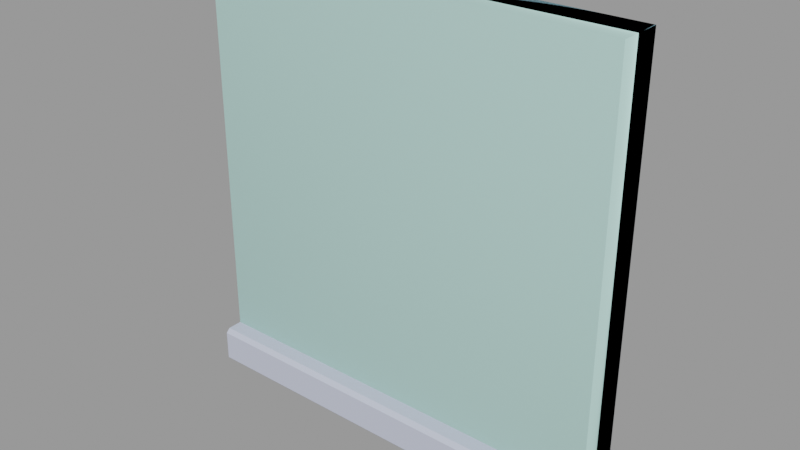 # Source: window2.blend  (saved by Blender 2.93.21; exported with 4.5.12 LTS)
import bpy
from mathutils import Matrix  # noqa: F401  (used for matrix-valued properties, if any)

bpy.ops.wm.read_factory_settings(use_empty=True)
scene = bpy.context.scene
scene.name = 'window2.qc'

# ---- collections
col_window2 = bpy.data.collections.new('window2'); scene.collection.children.link(col_window2)

# ---- materials (node trees are filled in below, after node groups)
mat_window1 = bpy.data.materials.new('window1')
mat_window1.use_transparent_shadow = False
mat_window1.diffuse_color = (0.5456, 0.5843, 0.7273, 1.0)
mat_phy = bpy.data.materials.new('  phy')
mat_phy.use_transparent_shadow = False
mat_phy.diffuse_color = (0.6054, 0.9525, 0.8862, 1.0)

# ---- material node trees

# ---- meshes
me_window2 = bpy.data.meshes.new('window2')
me_window2.from_pydata([(27.0, 2e-06, -28.5), (27.0, -7.876, -28.5), (-27.0, 0.0, -28.5), (-27.0, -7.876, -28.5), (27.0, -3.248, -23.81), (24.0, -3.249, -23.81), (27.0, -7.595, -23.81), (-27.0, -7.595, -23.81), (24.0, -1.45, -23.81), (-24.0, -1.45, -23.81), (-24.0, -3.249, -23.81), (-27.0, -3.248, -23.81), (-0.75, -0.5203, -21.75), (-0.75, -0.7063, -21.75), (-0.75, -0.7063, 21.75), (-0.75, -0.5203, 21.75), (0.75, -0.7063, 21.75), (0.75, -0.7063, -21.75), (0.75, -0.5203, -21.75), (0.75, -0.5203, 21.75), (27.0, -8.125, -28.22), (-27.0, -8.125, -28.22), (24.0, -3.249, 24.0), (27.0, -3.249, 27.0), (-24.0, -3.249, 24.0), (-27.0, -3.249, 27.0), (21.75, -0.5203, 21.75), (21.75, -1.45, 21.75), (-21.75, -1.45, 21.75), (-21.75, -0.5203, 21.75), (-21.75, -0.5203, -21.75), (-21.0, -0.5203, -0.75), (-21.0, -0.5203, -21.0), (-1.5, -0.5203, -21.0), (-1.5, -0.5203, -0.75), (-1.5, -0.5203, 0.75), (-21.0, -0.5203, 0.75), (-21.0, -0.5203, 21.0), (-1.5, -0.5203, 21.0), (1.5, -0.5203, 0.75), (1.5, -0.5203, 21.0), (21.0, -0.5203, 21.0), (21.0, -0.5203, 0.75), (21.0, -0.5203, -0.75), (1.5, -0.5203, -0.75), (1.5, -0.5203, -21.0), (21.75, -0.5203, -21.75), (21.0, -0.5203, -21.0), (1.5, -0.2684, 21.0), (21.0, -0.2684, 21.0), (21.0, -0.2684, 0.75), (-21.0, -0.2684, 21.0), (-21.0, -0.2684, 0.75), (-27.0, -8.125, -24.34), (27.0, -8.125, -24.34), (1.5, -0.2684, -0.75), (21.0, -0.2684, -0.75), (1.5, -0.2684, 0.75), (-1.5, -0.2684, 0.75), (24.0, -1.45, 24.0), (21.75, -1.45, -21.75), (1.5, -0.2684, -21.0), (21.0, -0.2684, -21.0), (-24.0, -1.45, 24.0), (-1.5, -0.2684, 21.0), (-21.0, -0.2684, -0.75), (-21.0, -0.2684, -21.0), (27.0, 0.0, 27.0), (-1.5, -0.2684, -21.0), (-27.0, -2e-06, 27.0), (-1.5, -0.2684, -0.75), (-21.75, -1.45, -21.75)], [], [(0, 1, 2), (3, 2, 1), (4, 5, 6), (7, 6, 5), (8, 9, 10), (10, 5, 8), (10, 7, 5), (11, 7, 10), (12, 13, 14), (14, 15, 12), (16, 17, 18), (18, 19, 16), (3, 1, 20), (20, 21, 3), (5, 4, 22), (23, 22, 4), (22, 23, 24), (25, 24, 23), (25, 11, 24), (10, 24, 11), (19, 26, 27), (16, 19, 27), (14, 16, 27), (27, 28, 14), (28, 15, 14), (28, 29, 15), (29, 30, 31), (30, 32, 31), (30, 12, 32), (33, 32, 12), (34, 33, 12), (35, 34, 12), (34, 35, 31), (36, 31, 35), (31, 36, 29), (36, 37, 29), (37, 38, 29), (15, 29, 38), (15, 38, 35), (12, 15, 35), (39, 40, 19), (19, 40, 26), (41, 26, 40), (26, 41, 42), (26, 42, 43), (43, 42, 44), (39, 44, 42), (44, 39, 19), (19, 18, 44), (18, 45, 44), (18, 46, 45), (47, 45, 46), (43, 47, 46), (43, 46, 26), (40, 48, 41), (49, 41, 48), (49, 50, 41), (42, 41, 50), (51, 37, 52), (36, 52, 37), (53, 54, 7), (6, 7, 54), (44, 55, 43), (56, 43, 55), (57, 50, 48), (49, 48, 50), (52, 36, 58), (35, 58, 36), (22, 59, 5), (8, 5, 59), (46, 60, 26), (27, 26, 60), (45, 47, 61), (62, 61, 47), (56, 62, 43), (47, 43, 62), (48, 40, 57), (39, 57, 40), (14, 13, 16), (17, 16, 13), (63, 59, 24), (22, 24, 59), (61, 62, 55), (56, 55, 62), (58, 35, 64), (38, 64, 35), (65, 31, 66), (32, 66, 31), (54, 20, 6), (4, 6, 20), (20, 1, 4), (0, 4, 1), (0, 67, 4), (23, 4, 67), (64, 38, 51), (37, 51, 38), (66, 32, 68), (33, 68, 32), (53, 21, 54), (20, 54, 21), (25, 69, 11), (2, 11, 69), (2, 3, 11), (7, 11, 3), (3, 21, 7), (53, 7, 21), (66, 68, 65), (70, 65, 68), (68, 33, 70), (34, 70, 33), (25, 23, 69), (67, 69, 23), (24, 10, 63), (9, 63, 10), (52, 58, 51), (64, 51, 58), (70, 34, 65), (31, 65, 34), (29, 28, 30), (71, 30, 28), (39, 42, 57), (50, 57, 42), (55, 44, 61), (45, 61, 44), (12, 30, 71), (13, 12, 71), (17, 13, 71), (71, 60, 17), (60, 18, 17), (60, 46, 18), (60, 8, 27), (59, 27, 8), (27, 59, 28), (63, 28, 59), (63, 9, 28), (71, 28, 9), (9, 8, 71), (60, 71, 8)])
me_window2.polygons.foreach_set('use_smooth', [True] * 138)
_k = set([(0, 1), (1, 3), (1, 20), (2, 3), (2, 11), (3, 21), (4, 5), (4, 6), (4, 23), (4, 67), (5, 8), (5, 22), (6, 7), (6, 54), (7, 11), (7, 53), (8, 9), (8, 59), (9, 10), (9, 63), (10, 11), (10, 24), (11, 25), (12, 13), (12, 15), (12, 30), (13, 14), (13, 17), (14, 15), (14, 16), (15, 29), (16, 17), (16, 19), (17, 18), (18, 19), (18, 46), (19, 26), (20, 21), (20, 54), (21, 53), (22, 24), (22, 59), (23, 25), (23, 67), (23, 69), (24, 63), (25, 69), (26, 27), (26, 46), (27, 28), (27, 60), (28, 29), (28, 71), (29, 30), (30, 71), (31, 32), (31, 34), (31, 65), (32, 33), (32, 66), (33, 34), (33, 68), (34, 70), (35, 36), (35, 38), (35, 58), (36, 37), (36, 52), (37, 38), (37, 51), (38, 64), (39, 40), (39, 42), (39, 57), (40, 41), (40, 48), (41, 42), (41, 49), (42, 50), (43, 44), (43, 47), (43, 56), (44, 45), (44, 55), (45, 47), (45, 61), (46, 60), (47, 62), (48, 49), (48, 57), (49, 50), (50, 57), (51, 52), (51, 64), (52, 58), (53, 54), (55, 56), (55, 61), (56, 62), (58, 64), (59, 63), (60, 71), (61, 62), (65, 66), (65, 70), (66, 68), (68, 70)])
me_window2.attributes.new('sharp_edge', 'BOOLEAN', 'EDGE').data.foreach_set('value', [ (min(e.vertices), max(e.vertices)) in _k for e in me_window2.edges])
_uv = me_window2.uv_layers.new(name='UVMap')
_uv.uv.foreach_set('vector', [0.5282, 0.6277, 0.5282, 0.6673, 0.257, 0.6277, 0.257, 0.6673, 0.257, 0.6277, 0.5282, 0.6673, 0.5282, 0.7142, 0.513, 0.7142, 0.5282, 0.6924, 0.257, 0.6924, 0.5282, 0.6924, 0.513, 0.7142, 0.513, 0.7232, 0.2719, 0.7232, 0.2719, 0.7142, 0.2719, 0.7142, 0.513, 0.7142, 0.513, 0.7232, 0.2719, 0.7142, 0.257, 0.6924, 0.513, 0.7142, 0.257, 0.7142, 0.257, 0.6924, 0.2719, 0.7142, 0.389, 0.7421, 0.3897, 0.7421, 0.3897, 0.9253, 0.3897, 0.9253, 0.389, 0.9253, 0.389, 0.7421, 0.3956, 0.9253, 0.3956, 0.7421, 0.3963, 0.7421, 0.3963, 0.7421, 0.3963, 0.9253, 0.3956, 0.9253, 0.257, 0.6673, 0.5282, 0.6673, 0.5282, 0.6692, 0.5282, 0.6692, 0.257, 0.6692, 0.257, 0.6673, 0.513, 0.7142, 0.5282, 0.7142, 0.513, 0.9544, 0.5282, 0.9694, 0.513, 0.9544, 0.5282, 0.7142, 0.513, 0.9544, 0.5282, 0.9694, 0.2719, 0.9544, 0.257, 0.9694, 0.2719, 0.9544, 0.5282, 0.9694, 0.257, 0.9694, 0.257, 0.7142, 0.2719, 0.9544, 0.2719, 0.7142, 0.2719, 0.9544, 0.257, 0.7142, 0.3963, 0.9253, 0.4831, 0.9253, 0.482, 0.9291, 0.3957, 0.9261, 0.3963, 0.9253, 0.482, 0.9291, 0.3895, 0.9261, 0.3957, 0.9261, 0.482, 0.9291, 0.482, 0.9291, 0.3021, 0.9291, 0.3895, 0.9261, 0.3021, 0.9291, 0.389, 0.9253, 0.3895, 0.9261, 0.3021, 0.9291, 0.3021, 0.9253, 0.389, 0.9253, 0.3021, 0.9253, 0.3021, 0.7421, 0.3052, 0.8305, 0.3021, 0.7421, 0.3052, 0.7453, 0.3052, 0.8305, 0.3021, 0.7421, 0.389, 0.7421, 0.3052, 0.7453, 0.3859, 0.7453, 0.3052, 0.7453, 0.389, 0.7421, 0.3859, 0.8305, 0.3859, 0.7453, 0.389, 0.7421, 0.3859, 0.8369, 0.3859, 0.8305, 0.389, 0.7421, 0.3859, 0.8305, 0.3859, 0.8369, 0.3052, 0.8305, 0.3052, 0.8369, 0.3052, 0.8305, 0.3859, 0.8369, 0.3052, 0.8305, 0.3052, 0.8369, 0.3021, 0.9253, 0.3052, 0.8369, 0.3052, 0.9221, 0.3021, 0.9253, 0.3052, 0.9221, 0.3859, 0.9221, 0.3021, 0.9253, 0.389, 0.9253, 0.3021, 0.9253, 0.3859, 0.9221, 0.389, 0.9253, 0.3859, 0.9221, 0.3859, 0.8369, 0.389, 0.7421, 0.389, 0.9253, 0.3859, 0.8369, 0.3994, 0.8369, 0.3994, 0.9221, 0.3963, 0.9253, 0.3963, 0.9253, 0.3994, 0.9221, 0.4831, 0.9253, 0.48, 0.9221, 0.4831, 0.9253, 0.3994, 0.9221, 0.4831, 0.9253, 0.48, 0.9221, 0.48, 0.8369, 0.4831, 0.9253, 0.48, 0.8369, 0.48, 0.8305, 0.48, 0.8305, 0.48, 0.8369, 0.3994, 0.8305, 0.3994, 0.8369, 0.3994, 0.8305, 0.48, 0.8369, 0.3994, 0.8305, 0.3994, 0.8369, 0.3963, 0.9253, 0.3963, 0.9253, 0.3963, 0.7421, 0.3994, 0.8305, 0.3963, 0.7421, 0.3994, 0.7453, 0.3994, 0.8305, 0.3963, 0.7421, 0.4831, 0.7421, 0.3994, 0.7453, 0.48, 0.7453, 0.3994, 0.7453, 0.4831, 0.7421, 0.48, 0.8305, 0.48, 0.7453, 0.4831, 0.7421, 0.48, 0.8305, 0.4831, 0.7421, 0.4831, 0.9253, 0.3994, 0.9221, 0.4008, 0.9205, 0.48, 0.9221, 0.479, 0.9205, 0.48, 0.9221, 0.4008, 0.9205, 0.479, 0.9205, 0.479, 0.8383, 0.48, 0.9221, 0.48, 0.8369, 0.48, 0.9221, 0.479, 0.8383, 0.3063, 0.9205, 0.3052, 0.9221, 0.3063, 0.8383, 0.3052, 0.8369, 0.3063, 0.8383, 0.3052, 0.9221, 0.257, 0.6886, 0.5282, 0.6886, 0.257, 0.6924, 0.5282, 0.6924, 0.257, 0.6924, 0.5282, 0.6886, 0.3994, 0.8305, 0.4008, 0.8295, 0.48, 0.8305, 0.479, 0.8295, 0.48, 0.8305, 0.4008, 0.8295, 0.01535, 0.76, 0.1995, 0.76, 0.01535, 0.9861, 0.1995, 0.9861, 0.01535, 0.9861, 0.1995, 0.76, 0.3063, 0.8379, 0.3052, 0.8369, 0.385, 0.8379, 0.3859, 0.8369, 0.385, 0.8379, 0.3052, 0.8369, 0.5096, 0.9421, 0.5015, 0.9421, 0.5096, 0.726, 0.5015, 0.726, 0.5096, 0.726, 0.5015, 0.9421, 0.4831, 0.7421, 0.4867, 0.7421, 0.4831, 0.9253, 0.4867, 0.9253, 0.4831, 0.9253, 0.4867, 0.7421, 0.3994, 0.7453, 0.48, 0.7453, 0.4008, 0.7463, 0.479, 0.7463, 0.4008, 0.7463, 0.48, 0.7453, 0.479, 0.8294, 0.479, 0.7463, 0.48, 0.8305, 0.48, 0.7453, 0.48, 0.8305, 0.479, 0.7463, 0.4008, 0.9205, 0.3994, 0.9221, 0.4008, 0.8379, 0.3994, 0.8369, 0.4008, 0.8379, 0.3994, 0.9221, 0.3897, 0.9253, 0.3897, 0.7421, 0.3956, 0.9253, 0.3956, 0.7421, 0.3956, 0.9253, 0.3897, 0.7421, 0.2845, 0.9421, 0.5015, 0.9421, 0.2845, 0.9503, 0.5015, 0.9503, 0.2845, 0.9503, 0.5015, 0.9421, 0.01535, 0.76, 0.1995, 0.76, 0.01535, 0.9861, 0.1995, 0.9861, 0.01535, 0.9861, 0.1995, 0.76, 0.385, 0.8379, 0.3859, 0.8369, 0.385, 0.9205, 0.3859, 0.9221, 0.385, 0.9205, 0.3859, 0.8369, 0.3063, 0.8295, 0.3052, 0.8305, 0.3063, 0.7463, 0.3052, 0.7453, 0.3063, 0.7463, 0.3052, 0.8305, 0.5282, 0.6886, 0.5282, 0.6692, 0.5307, 0.6913, 0.5518, 0.6916, 0.5307, 0.6913, 0.5282, 0.6692, 0.5282, 0.6692, 0.5294, 0.6678, 0.5518, 0.6916, 0.5676, 0.6678, 0.5518, 0.6916, 0.5294, 0.6678, 0.5676, 0.6678, 0.5676, 0.9466, 0.5518, 0.6916, 0.5518, 0.9466, 0.5518, 0.6916, 0.5676, 0.9466, 0.385, 0.9205, 0.3859, 0.9221, 0.3063, 0.9205, 0.3052, 0.9221, 0.3063, 0.9205, 0.3859, 0.9221, 0.3063, 0.7463, 0.3052, 0.7453, 0.385, 0.7463, 0.3859, 0.7453, 0.385, 0.7463, 0.3052, 0.7453, 0.257, 0.6886, 0.257, 0.6692, 0.5282, 0.6886, 0.5282, 0.6692, 0.5282, 0.6886, 0.257, 0.6692, 0.2332, 0.9466, 0.2175, 0.9466, 0.2332, 0.6915, 0.2175, 0.6678, 0.2332, 0.6915, 0.2175, 0.9466, 0.2175, 0.6678, 0.2557, 0.6678, 0.2332, 0.6915, 0.2543, 0.6913, 0.2332, 0.6915, 0.2557, 0.6678, 0.2557, 0.6678, 0.257, 0.6692, 0.2543, 0.6913, 0.257, 0.6886, 0.2543, 0.6913, 0.257, 0.6692, 0.01535, 0.76, 0.1995, 0.76, 0.01535, 0.9861, 0.1995, 0.9861, 0.01535, 0.9861, 0.1995, 0.76, 0.385, 0.7463, 0.3859, 0.7453, 0.385, 0.8297, 0.3859, 0.8305, 0.385, 0.8297, 0.3859, 0.7453, 0.257, 0.9694, 0.5282, 0.9694, 0.257, 0.9857, 0.5283, 0.9857, 0.257, 0.9857, 0.5282, 0.9694, 0.2764, 0.9421, 0.2764, 0.726, 0.2845, 0.9421, 0.2845, 0.726, 0.2845, 0.9421, 0.2764, 0.726, 0.01535, 0.76, 0.1995, 0.76, 0.01535, 0.9861, 0.1995, 0.9861, 0.01535, 0.9861, 0.1995, 0.76, 0.385, 0.8295, 0.3859, 0.8305, 0.3063, 0.8295, 0.3052, 0.8305, 0.3063, 0.8295, 0.3859, 0.8305, 0.3021, 0.9253, 0.2985, 0.9253, 0.3021, 0.7421, 0.2985, 0.7421, 0.3021, 0.7421, 0.2985, 0.9253, 0.3994, 0.8369, 0.48, 0.8369, 0.4008, 0.8379, 0.479, 0.8379, 0.4008, 0.8379, 0.48, 0.8369, 0.4008, 0.8294, 0.3994, 0.8305, 0.4008, 0.7463, 0.3994, 0.7453, 0.4008, 0.7463, 0.3994, 0.8305, 0.389, 0.7421, 0.3021, 0.7421, 0.3032, 0.7383, 0.3897, 0.7413, 0.389, 0.7421, 0.3032, 0.7383, 0.3959, 0.7413, 0.3897, 0.7413, 0.3032, 0.7383, 0.3032, 0.7383, 0.4831, 0.7383, 0.3959, 0.7413, 0.4831, 0.7383, 0.3963, 0.7421, 0.3959, 0.7413, 0.4831, 0.7383, 0.4831, 0.7421, 0.3963, 0.7421, 0.4913, 0.7353, 0.5015, 0.726, 0.4913, 0.932, 0.5015, 0.9421, 0.4913, 0.932, 0.5015, 0.726, 0.4913, 0.932, 0.5015, 0.9421, 0.2946, 0.932, 0.2845, 0.9421, 0.2946, 0.932, 0.5015, 0.9421, 0.2845, 0.9421, 0.2845, 0.726, 0.2946, 0.932, 0.2946, 0.7353, 0.2946, 0.932, 0.2845, 0.726, 0.2845, 0.726, 0.5015, 0.726, 0.2946, 0.7353, 0.4913, 0.7353, 0.2946, 0.7353, 0.5015, 0.726])
me_window2.materials.append(mat_window1)
me_window2.use_remesh_fix_poles = True
me_window2.use_remesh_preserve_attributes = False
me_window2.update()
me_window2.normals_split_custom_set([tuple(v) for v in zip(*[iter([0.0, 0.0, -1.0, 0.0, 0.0, -1.0, 0.0, 0.0, -1.0, 0.0, 0.0, -1.0, 0.0, 0.0, -1.0, 0.0, 0.0, -1.0, -1.17e-06, 0.0, 1.0, -2.695e-07, 0.0, 1.0, -4.501e-07, 0.0, 1.0, 0.0, 0.0, 1.0, -4.501e-07, 0.0, 1.0, -2.695e-07, 0.0, 1.0, -8.627e-08, 0.0, 1.0, 0.0, 0.0, 1.0, -7.022e-10, 0.0, 1.0, -7.022e-10, 0.0, 1.0, -2.695e-07, 0.0, 1.0, -8.627e-08, 0.0, 1.0, -7.022e-10, 0.0, 1.0, 0.0, 0.0, 1.0, -2.695e-07, 0.0, 1.0, 0.0, 0.0, 1.0, 0.0, 0.0, 1.0, -7.022e-10, 0.0, 1.0, -1.0, 0.0, 0.0, -1.0, 0.0, 0.0, -1.0, 0.0, 0.0, -1.0, 0.0, 0.0, -1.0, 0.0, 0.0, -1.0, 0.0, 0.0, 1.0, 0.0, 0.0, 1.0, 0.0, 0.0, 1.0, 0.0, 0.0, 1.0, 0.0, 0.0, 1.0, 0.0, 0.0, 1.0, 0.0, 0.0, 4.709e-08, -0.7475, -0.6642, 4.709e-08, -0.7475, -0.6642, 4.709e-08, -0.7475, -0.6642, 4.709e-08, -0.7475, -0.6642, 4.709e-08, -0.7475, -0.6642, 4.709e-08, -0.7475, -0.6642, 0.0001163, -1.0, -3.989e-08, 0.0001117, -1.0, -3.247e-07, 2.78e-06, -1.0, -5.933e-06, 1.267e-06, -1.0, -6.015e-06, 2.78e-06, -1.0, -5.933e-06, 0.0001117, -1.0, -3.247e-07, 2.78e-06, -1.0, -5.933e-06, 1.267e-06, -1.0, -6.015e-06, -2.73e-06, -1.0, -5.749e-06, -1.22e-06, -1.0, -5.839e-06, -2.73e-06, -1.0, -5.749e-06, 1.267e-06, -1.0, -6.015e-06, -1.22e-06, -1.0, -5.839e-06, -0.0001115, -1.0, -3.365e-07, -2.73e-06, -1.0, -5.749e-06, -0.000116, -1.0, -5.319e-08, -2.73e-06, -1.0, -5.749e-06, -0.0001115, -1.0, -3.365e-07, -5.502e-09, 0.0, -1.0, -1.953e-07, 0.0, -1.0, -1.898e-07, 0.0, -1.0, 0.0, 0.0, -1.0, -5.502e-09, 0.0, -1.0, -1.898e-07, 0.0, -1.0, 0.0, 0.0, -1.0, 0.0, 0.0, -1.0, -1.898e-07, 0.0, -1.0, -1.898e-07, 0.0, -1.0, 2.373e-08, 0.0, -1.0, 0.0, 0.0, -1.0, 2.373e-08, 0.0, -1.0, 6.877e-10, 0.0, -1.0, 0.0, 0.0, -1.0, 2.373e-08, 0.0, -1.0, 2.442e-08, 0.0, -1.0, 6.877e-10, 0.0, -1.0, 2.007e-09, -1.0, 3.873e-08, 4.608e-08, -1.0, -2.722e-08, -2.87e-08, -1.0, -2.901e-08, 4.608e-08, -1.0, -2.722e-08, 4.917e-08, -1.0, -2.645e-08, -2.87e-08, -1.0, -2.901e-08, 4.608e-08, -1.0, -2.722e-08, 3.059e-09, -1.0, 3.861e-08, 4.917e-08, -1.0, -2.645e-08, 9.623e-10, -1.0, 4.166e-08, 4.917e-08, -1.0, -2.645e-08, 3.059e-09, -1.0, 3.861e-08, 9.074e-07, -1.0, -3.567e-10, 9.623e-10, -1.0, 4.166e-08, 3.059e-09, -1.0, 3.861e-08, -3.125e-09, -1.0, -3.252e-08, 9.074e-07, -1.0, -3.567e-10, 3.059e-09, -1.0, 3.861e-08, 9.074e-07, -1.0, -3.567e-10, -3.125e-09, -1.0, -3.252e-08, -2.87e-08, -1.0, -2.901e-08, 8.55e-07, -1.0, -3.567e-10, -2.87e-08, -1.0, -2.901e-08, -3.125e-09, -1.0, -3.252e-08, -2.87e-08, -1.0, -2.901e-08, 8.55e-07, -1.0, -3.567e-10, 2.007e-09, -1.0, 3.873e-08, 8.55e-07, -1.0, -3.567e-10, 9.057e-10, -1.0, 4.166e-08, 2.007e-09, -1.0, 3.873e-08, 9.057e-10, -1.0, 4.166e-08, 4.775e-08, -1.0, -2.252e-08, 2.007e-09, -1.0, 3.873e-08, 4.553e-08, -1.0, -2.36e-08, 2.007e-09, -1.0, 3.873e-08, 4.775e-08, -1.0, -2.252e-08, 4.553e-08, -1.0, -2.36e-08, 4.775e-08, -1.0, -2.252e-08, -3.125e-09, -1.0, -3.252e-08, 3.059e-09, -1.0, 3.861e-08, 4.553e-08, -1.0, -2.36e-08, -3.125e-09, -1.0, -3.252e-08, 9.074e-07, -1.0, -3.567e-10, -8.645e-10, -1.0, 3.503e-08, 1.291e-09, -1.0, 3.703e-08, 1.291e-09, -1.0, 3.703e-08, -8.645e-10, -1.0, 3.503e-08, 4.873e-08, -1.0, -8.456e-08, 5.1e-08, -1.0, -9.072e-08, 4.873e-08, -1.0, -8.456e-08, -8.645e-10, -1.0, 3.503e-08, 4.873e-08, -1.0, -8.456e-08, 5.1e-08, -1.0, -9.072e-08, -8.728e-07, -1.0, -3.864e-10, 4.873e-08, -1.0, -8.456e-08, -8.728e-07, -1.0, -3.864e-10, 3.777e-08, -1.0, -2.898e-08, 3.777e-08, -1.0, -2.898e-08, -8.728e-07, -1.0, -3.864e-10, -3.125e-09, -1.0, -3.252e-08, 9.074e-07, -1.0, -3.567e-10, -3.125e-09, -1.0, -3.252e-08, -8.728e-07, -1.0, -3.864e-10, -3.125e-09, -1.0, -3.252e-08, 9.074e-07, -1.0, -3.567e-10, 1.291e-09, -1.0, 3.703e-08, 1.291e-09, -1.0, 3.703e-08, 4.695e-08, -1.0, -2.36e-08, -3.125e-09, -1.0, -3.252e-08, 4.695e-08, -1.0, -2.36e-08, 4.917e-08, -1.0, -2.252e-08, -3.125e-09, -1.0, -3.252e-08, 4.695e-08, -1.0, -2.36e-08, 3.07e-09, -1.0, 3.679e-08, 4.917e-08, -1.0, -2.252e-08, 9.623e-10, -1.0, 3.97e-08, 4.917e-08, -1.0, -2.252e-08, 3.07e-09, -1.0, 3.679e-08, 3.777e-08, -1.0, -2.898e-08, 9.623e-10, -1.0, 3.97e-08, 3.07e-09, -1.0, 3.679e-08, 3.777e-08, -1.0, -2.898e-08, 3.07e-09, -1.0, 3.679e-08, 4.873e-08, -1.0, -8.456e-08, 0.0, 0.0, -1.0, 0.0, 0.0, -1.0, 0.0, 0.0, -1.0, 0.0, 0.0, -1.0, 0.0, 0.0, -1.0, 0.0, 0.0, -1.0, -1.0, 0.0, 0.0, -1.0, 0.0, 0.0, -1.0, 0.0, 0.0, -1.0, 0.0, 0.0, -1.0, 0.0, 0.0, -1.0, 0.0, 0.0, 1.0, 0.0, 0.0, 1.0, 0.0, 0.0, 1.0, 0.0, 0.0, 1.0, 0.0, 0.0, 1.0, 0.0, 0.0, 1.0, 0.0, 0.0, 4.71e-08, -0.7071, 0.7071, 4.163e-10, -0.7071, 0.7071, 4.668e-08, -0.7071, 0.7071, 0.0, -0.7071, 0.7071, 4.668e-08, -0.7071, 0.7071, 4.163e-10, -0.7071, 0.7071, -6.068e-09, 0.0, -1.0, -6.018e-09, 0.0, -1.0, -4.989e-11, 0.0, -1.0, 0.0, 0.0, -1.0, -4.989e-11, 0.0, -1.0, -6.018e-09, 0.0, -1.0, 5.043e-08, -1.0, -5.313e-08, 5.118e-08, -1.0, -5.078e-08, 5.122e-08, -1.0, -5.066e-08, 5.196e-08, -1.0, -4.83e-08, 5.122e-08, -1.0, -5.066e-08, 5.118e-08, -1.0, -5.078e-08, -6.068e-09, 0.0, 1.0, -5.968e-09, 0.0, 1.0, 5.968e-09, 0.0, 1.0, 6.068e-09, 0.0, 1.0, 5.968e-09, 0.0, 1.0, -5.968e-09, 0.0, 1.0, -1.0, 0.0, 0.0, -1.0, 0.0, 0.0, -1.0, 0.0, 0.0, -1.0, 0.0, 0.0, -1.0, 0.0, 0.0, -1.0, 0.0, 0.0, -1.0, 0.0, 0.0, -1.0, 0.0, 0.0, -1.0, 0.0, 0.0, -1.0, 0.0, 0.0, -1.0, 0.0, 0.0, -1.0, 0.0, 0.0, 0.0, 0.0, 1.0, 0.0, 0.0, 1.0, 0.0, 0.0, 1.0, 0.0, 0.0, 1.0, 0.0, 0.0, 1.0, 0.0, 0.0, 1.0, -1.0, 0.0, 0.0, -1.0, 0.0, 0.0, -1.0, 0.0, 0.0, -1.0, 0.0, 0.0, -1.0, 0.0, 0.0, -1.0, 0.0, 0.0, 1.0, 0.0, 0.0, 1.0, 0.0, 0.0, 1.0, 0.0, 0.0, 1.0, 0.0, 0.0, 1.0, 0.0, 0.0, 1.0, 0.0, 0.0, 0.0, -1.0, -4.385e-08, 0.0, -1.0, -4.742e-08, 0.0, -1.0, -4.393e-08, 0.0, -1.0, -4.75e-08, 0.0, -1.0, -4.393e-08, 0.0, -1.0, -4.742e-08, 0.0, 0.0, -1.0, 0.0, 0.0, -1.0, 0.0, 0.0, -1.0, 0.0, 0.0, -1.0, 0.0, 0.0, -1.0, 0.0, 0.0, -1.0, 0.0, -1.0, -4.589e-08, 2.461e-08, -1.0, -2.349e-08, 2.582e-08, -1.0, -2.239e-08, 5.043e-08, -1.0, 0.0, 2.582e-08, -1.0, -2.239e-08, 2.461e-08, -1.0, -2.349e-08, -1.0, 0.0, 0.0, -1.0, 0.0, 0.0, -1.0, 0.0, 0.0, -1.0, 0.0, 0.0, -1.0, 0.0, 0.0, -1.0, 0.0, 0.0, 1.0, 0.0, 0.0, 1.0, 0.0, 0.0, 1.0, 0.0, 0.0, 1.0, 0.0, 0.0, 1.0, 0.0, 0.0, 1.0, 0.0, 0.0, 1.0, 0.0, 0.0, 1.0, 0.0, 0.0, 1.0, 0.0, 0.0, 1.0, 0.0, 0.0, 1.0, 0.0, 0.0, 1.0, 0.0, 0.0, 1.0, 0.0, 0.0, 1.0, 0.0, 0.0, 1.0, 0.0, 0.0, 1.0, 0.0, 0.0, 1.0, 0.0, 0.0, 1.0, 0.0, 0.0, 1.0, 0.0, 0.0, 1.0, 0.0, 0.0, 1.0, 0.0, 0.0, 1.0, 0.0, 0.0, 1.0, 0.0, 0.0, 1.0, 0.0, 0.0, 0.0, 0.0, -1.0, 0.0, 0.0, -1.0, 0.0, 0.0, -1.0, 0.0, 0.0, -1.0, 0.0, 0.0, -1.0, 0.0, 0.0, -1.0, 0.0, 0.0, 1.0, 0.0, 0.0, 1.0, 0.0, 0.0, 1.0, 0.0, 0.0, 1.0, 0.0, 0.0, 1.0, 0.0, 0.0, 1.0, 3.532e-08, -1.0, 0.0, 3.613e-08, -1.0, -1.33e-08, 5.218e-08, -1.0, -2.782e-07, 5.298e-08, -1.0, -2.915e-07, 5.218e-08, -1.0, -2.782e-07, 3.613e-08, -1.0, -1.33e-08, -1.0, 0.0, 0.0, -1.0, 0.0, 0.0, -1.0, 0.0, 0.0, -1.0, 0.0, 0.0, -1.0, 0.0, 0.0, -1.0, 0.0, 0.0, -1.0, 0.0, 0.0, -1.0, 0.0, 0.0, -1.0, 0.0, 0.0, -1.0, 0.0, 0.0, -1.0, 0.0, 0.0, -1.0, 0.0, 0.0, -1.0, 0.0, 0.0, -1.0, 0.0, 0.0, -1.0, 0.0, 0.0, -1.0, 0.0, 0.0, -1.0, 0.0, 0.0, -1.0, 0.0, 0.0, 0.0, -1.0, -5.072e-08, 2.536e-08, -1.0, -2.597e-08, 2.661e-08, -1.0, -2.475e-08, 5.196e-08, -1.0, 0.0, 2.661e-08, -1.0, -2.475e-08, 2.536e-08, -1.0, -2.597e-08, -1.0, 0.0, 0.0, -1.0, 0.0, 0.0, -1.0, 0.0, 0.0, -1.0, 0.0, 0.0, -1.0, 0.0, 0.0, -1.0, 0.0, 0.0, 0.0, 0.0, 1.0, 0.0, 0.0, 1.0, 0.0, 0.0, 1.0, 0.0, 0.0, 1.0, 0.0, 0.0, 1.0, 0.0, 0.0, 1.0, 1.0, 0.0, 0.0, 1.0, 0.0, 0.0, 1.0, 0.0, 0.0, 1.0, 0.0, 0.0, 1.0, 0.0, 0.0, 1.0, 0.0, 0.0, 5.196e-08, -1.0, -4.589e-08, 5.122e-08, -1.0, -4.942e-08, 5.118e-08, -1.0, -4.96e-08, 5.043e-08, -1.0, -5.313e-08, 5.118e-08, -1.0, -4.96e-08, 5.122e-08, -1.0, -4.942e-08, 6.068e-09, 0.0, -1.0, 5.968e-09, 0.0, -1.0, -5.968e-09, 0.0, -1.0, -6.068e-09, 0.0, -1.0, -5.968e-09, 0.0, -1.0, 5.968e-09, 0.0, -1.0, 1.0, 0.0, 0.0, 1.0, 0.0, 0.0, 1.0, 0.0, 0.0, 1.0, 0.0, 0.0, 1.0, 0.0, 0.0, 1.0, 0.0, 0.0, -6.068e-09, 0.0, 1.0, -4.989e-11, 0.0, 1.0, -6.018e-09, 0.0, 1.0, 0.0, 0.0, 1.0, -6.018e-09, 0.0, 1.0, -4.989e-11, 0.0, 1.0, 1.0, 0.0, 0.0, 1.0, 0.0, 0.0, 1.0, 0.0, 0.0, 1.0, 0.0, 0.0, 1.0, 0.0, 0.0, 1.0, 0.0, 0.0, 0.0, 0.0, 1.0, 0.0, 0.0, 1.0, 0.0, 0.0, 1.0, 0.0, 0.0, 1.0, 0.0, 0.0, 1.0, 0.0, 0.0, 1.0, 0.0, 0.0, 1.0, 0.0, 0.0, 1.0, 0.0, 0.0, 1.0, 0.0, 0.0, 1.0, -1.053e-07, 0.0, 1.0, 0.0, 0.0, 1.0, -1.053e-07, 0.0, 1.0, -3.052e-09, 0.0, 1.0, 0.0, 0.0, 1.0, -1.053e-07, 0.0, 1.0, -1.083e-07, 0.0, 1.0, -3.052e-09, 0.0, 1.0, 2.108e-07, -1.0, -1.947e-07, 2.136e-07, -1.0, -1.79e-07, 5.78e-08, -1.0, -3.084e-08, 5.432e-08, -1.0, -3.103e-08, 5.78e-08, -1.0, -3.084e-08, 2.136e-07, -1.0, -1.79e-07, 5.78e-08, -1.0, -3.084e-08, 5.432e-08, -1.0, -3.103e-08, 8.535e-10, -1.0, -2.221e-08, -8.278e-11, -1.0, -2.216e-08, 8.535e-10, -1.0, -2.221e-08, 5.432e-08, -1.0, -3.103e-08, -8.278e-11, -1.0, -2.216e-08, 4.919e-08, -1.0, -9.837e-08, 8.535e-10, -1.0, -2.221e-08, 5.243e-08, -1.0, -1.042e-07, 8.535e-10, -1.0, -2.221e-08, 4.919e-08, -1.0, -9.837e-08, 4.919e-08, -1.0, -9.837e-08, 2.136e-07, -1.0, -1.79e-07, 5.243e-08, -1.0, -1.042e-07, 2.108e-07, -1.0, -1.947e-07, 5.243e-08, -1.0, -1.042e-07, 2.136e-07, -1.0, -1.79e-07])] * 3)])
me_window2_physics = bpy.data.meshes.new('window2_physics')
me_window2_physics.from_pydata([(-27.0, -2e-06, 27.0), (27.0, 0.0, 27.0), (-27.0, 0.0, -28.5), (27.0, 2e-06, -28.5), (-27.0, -5.626, 27.0), (-27.0, -5.626, -28.5), (27.0, -5.626, 27.0), (27.0, -5.626, -28.5)], [], [(0, 1, 2), (2, 1, 3), (4, 0, 5), (5, 0, 2), (4, 6, 0), (6, 1, 0), (5, 6, 4), (5, 7, 6), (6, 7, 1), (7, 3, 1), (3, 7, 2), (2, 7, 5)])
me_window2_physics.polygons.foreach_set('use_smooth', [True] * 12)
_uv = me_window2_physics.uv_layers.new(name='UVMap')
_uv.uv.foreach_set('vector', [0.0, 0.0, 0.0, 0.0, 0.0, 0.0, 0.0, 0.0, 0.0, 0.0, 0.0, 0.0, 0.0, 0.0, 0.0, 0.0, 0.0, 0.0, 0.0, 0.0, 0.0, 0.0, 0.0, 0.0, 0.0, 0.0, 0.0, 0.0, 0.0, 0.0, 0.0, 0.0, 0.0, 0.0, 0.0, 0.0, 0.0, 0.0, 0.0, 0.0, 0.0, 0.0, 0.0, 0.0, 0.0, 0.0, 0.0, 0.0, 0.0, 0.0, 0.0, 0.0, 0.0, 0.0, 0.0, 0.0, 0.0, 0.0, 0.0, 0.0, 0.0, 0.0, 0.0, 0.0, 0.0, 0.0, 0.0, 0.0, 0.0, 0.0, 0.0, 0.0])
me_window2_physics.materials.append(mat_phy)
me_window2_physics.use_remesh_fix_poles = True
me_window2_physics.use_remesh_preserve_attributes = False
me_window2_physics.update()
me_window2_physics.normals_split_custom_set([tuple(v) for v in zip(*[iter([-0.9602, -0.1946, -0.2001, -0.9934, -0.05032, 0.1035, -0.9936, 0.1008, -0.05175, -0.9936, 0.1008, -0.05175, -0.9934, -0.05032, 0.1035, -0.9896, 0.1003, 0.1031, 0.9896, -0.1003, -0.103, -0.9602, -0.1946, -0.2001, 0.9933, 0.0504, -0.1035, 0.9933, 0.0504, -0.1035, -0.9602, -0.1946, -0.2001, -0.9936, 0.1008, -0.05175, 0.9896, -0.1003, -0.103, 0.9936, -0.1007, 0.05184, -0.9602, -0.1946, -0.2001, 0.9936, -0.1007, 0.05184, -0.9934, -0.05032, 0.1035, -0.9602, -0.1946, -0.2001, 0.9933, 0.0504, -0.1035, 0.9936, -0.1007, 0.05184, 0.9896, -0.1003, -0.103, 0.9933, 0.0504, -0.1035, 0.9602, 0.1947, 0.2001, 0.9936, -0.1007, 0.05184, 0.9936, -0.1007, 0.05184, 0.9602, 0.1947, 0.2001, -0.9934, -0.05032, 0.1035, 0.9602, 0.1947, 0.2001, -0.9896, 0.1003, 0.1031, -0.9934, -0.05032, 0.1035, -0.9896, 0.1003, 0.1031, 0.9602, 0.1947, 0.2001, -0.9936, 0.1008, -0.05175, -0.9936, 0.1008, -0.05175, 0.9602, 0.1947, 0.2001, 0.9933, 0.0504, -0.1035])] * 3)])
arm_window2_qc_skeleton = bpy.data.armatures.new('window2.qc_skeleton')  # bones are not reproduced

# ---- objects
ob_window2_qc_skeleton = bpy.data.objects.new('window2.qc_skeleton', arm_window2_qc_skeleton)
ob_window2 = bpy.data.objects.new('window2', me_window2)
ob_window2_physics = bpy.data.objects.new('window2_physics', me_window2_physics)

# ---- transforms, parenting, visibility, modifiers, constraints
ob_window2_qc_skeleton.location = (0.0, 0.0, 0.0)
ob_window2_qc_skeleton.show_in_front = True
ob_window2.parent = ob_window2_qc_skeleton
ob_window2.location = (0.0, 0.0, 0.0)
_vg = ob_window2.vertex_groups.new(name='static_prop')
_vg.add([0, 1, 2, 3, 4, 5, 6, 7, 8, 9, 10, 11, 12, 13, 14, 15, 16, 17, 18, 19, 20, 21, 22, 23, 24, 25, 26, 27, 28, 29, 30, 31, 32, 33, 34, 35, 36, 37, 38, 39, 40, 41, 42, 43, 44, 45, 46, 47, 48, 49, 50, 51, 52, 53, 54, 55, 56, 57, 58, 59, 60, 61, 62, 63, 64, 65, 66, 67, 68, 69, 70, 71], 1.0, 'REPLACE')
_m = ob_window2.modifiers.new('Armature', 'ARMATURE')
_m.object = ob_window2_qc_skeleton
ob_window2_physics.parent = ob_window2_qc_skeleton
ob_window2_physics.location = (0.0, 0.0, 0.0)
ob_window2_physics.display_type = 'SOLID'
ob_window2_physics.show_wire = True
_vg = ob_window2_physics.vertex_groups.new(name='static_prop')
_vg.add([0, 1, 2, 3, 4, 5, 6, 7], 1.0, 'REPLACE')
_m = ob_window2_physics.modifiers.new('Armature', 'ARMATURE')
_m.object = ob_window2_qc_skeleton

# ---- collection membership
scene.collection.objects.link(ob_window2_qc_skeleton)
scene.collection.objects.link(ob_window2)
scene.collection.objects.link(ob_window2_physics)
col_window2.objects.link(ob_window2_qc_skeleton)
col_window2.objects.link(ob_window2)
col_window2.objects.link(ob_window2_physics)

# ---- scene / render settings (as saved in the file)
scene.frame_start = 1; scene.frame_end = 250; scene.frame_set(0)
scene.render.engine = 'BLENDER_EEVEE_NEXT'
scene.cycles.use_denoising = False
scene.cycles.samples = 128
scene.cycles.sampling_pattern = 'TABULATED_SOBOL'
scene.cycles.use_adaptive_sampling = False
scene.cycles.use_light_tree = False
scene.view_settings.view_transform = 'Filmic'
bpy.context.view_layer.update()

# ---- added for rendering (the .blend has no active camera and no usable light): camera, sun + grey world if the file has none
cam_auto = bpy.data.cameras.new('AutoCamera')
cam_auto.lens = 50.0
cam_auto.sensor_width = 36.0
cam_auto.clip_end = 1264.27
ob_auto_camera = bpy.data.objects.new('AutoCamera', cam_auto)
scene.collection.objects.link(ob_auto_camera)
ob_auto_camera.location = (72.0385, -90.5087, 56.8808)
ob_auto_camera.rotation_euler = (1.09748, -7.21219e-08, 0.694738)
scene.camera = ob_auto_camera
light_auto_sun = bpy.data.lights.new('AutoSun', 'SUN')
light_auto_sun.energy = 3.0
light_auto_sun.angle = 0.0523599
ob_auto_sun = bpy.data.objects.new('AutoSun', light_auto_sun)
scene.collection.objects.link(ob_auto_sun)
ob_auto_sun.rotation_euler = (0.872665, 0.174533, 0.523599)
if scene.world is None:
    world_auto = bpy.data.worlds.new('AutoWorld')
    world_auto.color = (0.3, 0.3, 0.3)
    scene.world = world_auto
bpy.context.view_layer.update()
